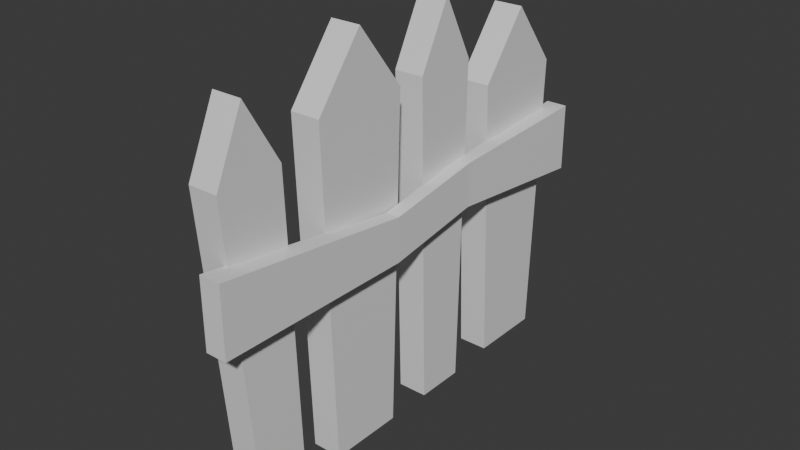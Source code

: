 # Source: fence.blend  (saved by Blender 4.0.36; exported with 4.5.12 LTS)
import bpy
from mathutils import Matrix  # noqa: F401  (used for matrix-valued properties, if any)

bpy.ops.wm.read_factory_settings(use_empty=True)
scene = bpy.context.scene
scene.name = 'Scene'

# ---- collections
col_collection = bpy.data.collections.new('Collection'); scene.collection.children.link(col_collection)

# ---- materials (node trees are filled in below, after node groups)
mat_material = bpy.data.materials.new('Material')
mat_material.alpha_threshold = 0.0
mat_material.use_transparent_shadow = False
mat_material.roughness = 0.5
mat_material.line_color = (0.0, 0.0, 0.0, 1.0)

# ---- material node trees
mat_material.use_nodes = True; mat_material.node_tree.nodes.clear()
_N = mat_material.node_tree.nodes; _L = mat_material.node_tree.links
n0 = _N.new('ShaderNodeOutputMaterial'); n0.name = 'Material Output'; n0.location = (300, 300)
n1 = _N.new('ShaderNodeBsdfPrincipled'); n1.name = 'Principled BSDF'; n1.location = (10, 300)
n1.inputs[3].default_value = 1.45
_L.new(n1.outputs[0], n0.inputs[0])
n0.is_active_output = True

# ---- world
world_world = bpy.data.worlds.new('World'); scene.world = world_world
world_world.use_nodes = True; world_world.node_tree.nodes.clear()
_N = world_world.node_tree.nodes; _L = world_world.node_tree.links
n0 = _N.new('ShaderNodeOutputWorld'); n0.name = 'World Output'; n0.location = (300, 300)
n1 = _N.new('ShaderNodeBackground'); n1.name = 'Background'; n1.location = (10, 300)
n1.inputs[0].default_value = (0.05088, 0.05088, 0.05088, 1.0)
_L.new(n1.outputs[0], n0.inputs[0])
n0.is_active_output = True
world_world.color = (0.05088, 0.05088, 0.05088)
world_world.use_sun_shadow = False
world_world.sun_shadow_jitter_overblur = 0.0

# ---- meshes
me_cube_001 = bpy.data.meshes.new('Cube.001')
me_cube_001.from_pydata([(1.0, 1.0, 1.0), (1.0, 0.7747, -1.0), (1.0, -1.0, 1.0), (1.0, -0.7747, -1.0), (-1.0, 1.0, 1.0), (-1.0, 0.7747, -1.0), (-1.0, -1.0, 1.0), (-1.0, -0.7747, -1.0), (-1.0, 0.0, -1.0), (1.0, 0.0, 1.384), (-1.0, 0.0, 1.384), (1.0, 0.0, -1.0), (1.0, -1.895, 1.0), (1.0, -2.233, -1.0), (1.0, -4.894, 1.0), (1.0, -4.556, -1.0), (-1.0, -1.895, 1.0), (-1.0, -2.233, -1.0), (-1.0, -4.894, 1.0), (-1.0, -4.556, -1.0), (-1.0, -3.394, -1.0), (1.0, -3.394, 1.384), (-1.0, -3.394, 1.384), (1.0, -3.394, -1.0), (1.0, -6.166, 0.8677), (1.0, -5.871, -0.966), (1.0, -8.164, 0.8475), (1.0, -7.418, -0.9816), (-1.0, -6.166, 0.8677), (-1.0, -5.871, -0.966), (-1.0, -8.164, 0.8475), (-1.0, -7.418, -0.9816), (-1.0, -6.644, -0.9738), (1.0, -7.265, 1.241), (-1.0, -7.265, 1.241), (1.0, -6.644, -0.9738), (-1.0, 3.455, -0.9745), (-1.0, 2.293, -0.9745), (1.0, 4.617, -0.9745), (-1.0, 4.617, -0.9745), (1.0, 4.955, 0.7916), (-1.0, 1.955, 0.7916), (1.0, 1.955, 0.7916), (1.0, 2.293, -0.9745), (-1.0, 4.955, 0.7916), (1.0, 3.455, 1.176), (-1.0, 3.455, 1.176), (1.0, 3.455, -0.9745), (0.7068, -8.728, 0.08946), (0.7068, -8.728, 0.4984), (0.7068, 5.385, 0.08946), (0.7068, 5.385, 0.4984), (2.13, -8.728, 0.08946), (2.13, -8.728, 0.4984), (2.13, 5.385, 0.08946), (2.13, 5.385, 0.4984), (1.094, -2.526, 0.07841), (1.094, -2.526, 0.3454), (2.023, -2.526, 0.07841), (2.023, -2.526, 0.3454), (0.9745, 0.6123, 0.4361), (1.904, 0.6123, 0.1691), (0.9745, 0.6123, 0.1691), (1.904, 0.6123, 0.4361)], [], [(9, 10, 6, 2), (3, 2, 6, 7), (8, 10, 4, 5), (8, 11, 3, 7), (11, 9, 2, 3), (5, 4, 0, 1), (1, 0, 9, 11), (5, 1, 11, 8), (7, 6, 10, 8), (0, 4, 10, 9), (21, 22, 18, 14), (15, 14, 18, 19), (20, 22, 16, 17), (20, 23, 15, 19), (23, 21, 14, 15), (17, 16, 12, 13), (13, 12, 21, 23), (17, 13, 23, 20), (19, 18, 22, 20), (12, 16, 22, 21), (33, 34, 30, 26), (27, 26, 30, 31), (32, 34, 28, 29), (32, 35, 27, 31), (35, 33, 26, 27), (29, 28, 24, 25), (25, 24, 33, 35), (29, 25, 35, 32), (31, 30, 34, 32), (24, 28, 34, 33), (45, 46, 41, 42), (43, 42, 41, 37), (36, 46, 44, 39), (36, 47, 43, 37), (47, 45, 42, 43), (39, 44, 40, 38), (38, 40, 45, 47), (39, 38, 47, 36), (37, 41, 46, 36), (40, 44, 46, 45), (62, 60, 51, 50), (50, 51, 55, 54), (58, 59, 53, 52), (52, 53, 49, 48), (56, 58, 52, 48), (59, 57, 49, 53), (63, 60, 57, 59), (62, 61, 58, 56), (61, 63, 59, 58), (48, 49, 57, 56), (54, 55, 63, 61), (50, 54, 61, 62), (55, 51, 60, 63), (56, 57, 60, 62)])
_uv = me_cube_001.uv_layers.new(name='UVMap')
_uv.uv.foreach_set('vector', [0.625, 0.625, 0.875, 0.625, 0.875, 0.75, 0.625, 0.75, 0.375, 0.75, 0.625, 0.75, 0.625, 1.0, 0.375, 1.0, 0.375, 0.125, 0.625, 0.125, 0.625, 0.25, 0.375, 0.25, 0.125, 0.625, 0.375, 0.625, 0.375, 0.75, 0.125, 0.75, 0.375, 0.625, 0.625, 0.625, 0.625, 0.75, 0.375, 0.75, 0.375, 0.25, 0.625, 0.25, 0.625, 0.5, 0.375, 0.5, 0.375, 0.5, 0.625, 0.5, 0.625, 0.625, 0.375, 0.625, 0.125, 0.5, 0.375, 0.5, 0.375, 0.625, 0.125, 0.625, 0.375, 0.0, 0.625, 0.0, 0.625, 0.125, 0.375, 0.125, 0.625, 0.5, 0.875, 0.5, 0.875, 0.625, 0.625, 0.625, 0.625, 0.625, 0.875, 0.625, 0.875, 0.75, 0.625, 0.75, 0.375, 0.75, 0.625, 0.75, 0.625, 1.0, 0.375, 1.0, 0.375, 0.125, 0.625, 0.125, 0.625, 0.25, 0.375, 0.25, 0.125, 0.625, 0.375, 0.625, 0.375, 0.75, 0.125, 0.75, 0.375, 0.625, 0.625, 0.625, 0.625, 0.75, 0.375, 0.75, 0.375, 0.25, 0.625, 0.25, 0.625, 0.5, 0.375, 0.5, 0.375, 0.5, 0.625, 0.5, 0.625, 0.625, 0.375, 0.625, 0.125, 0.5, 0.375, 0.5, 0.375, 0.625, 0.125, 0.625, 0.375, 0.0, 0.625, 0.0, 0.625, 0.125, 0.375, 0.125, 0.625, 0.5, 0.875, 0.5, 0.875, 0.625, 0.625, 0.625, 0.625, 0.625, 0.875, 0.625, 0.875, 0.75, 0.625, 0.75, 0.375, 0.75, 0.625, 0.75, 0.625, 1.0, 0.375, 1.0, 0.375, 0.125, 0.625, 0.125, 0.625, 0.25, 0.375, 0.25, 0.125, 0.625, 0.375, 0.625, 0.375, 0.75, 0.125, 0.75, 0.375, 0.625, 0.625, 0.625, 0.625, 0.75, 0.375, 0.75, 0.375, 0.25, 0.625, 0.25, 0.625, 0.5, 0.375, 0.5, 0.375, 0.5, 0.625, 0.5, 0.625, 0.625, 0.375, 0.625, 0.125, 0.5, 0.375, 0.5, 0.375, 0.625, 0.125, 0.625, 0.375, 0.0, 0.625, 0.0, 0.625, 0.125, 0.375, 0.125, 0.625, 0.5, 0.875, 0.5, 0.875, 0.625, 0.625, 0.625, 0.625, 0.625, 0.875, 0.625, 0.875, 0.75, 0.625, 0.75, 0.375, 0.75, 0.625, 0.75, 0.625, 1.0, 0.375, 1.0, 0.375, 0.125, 0.625, 0.125, 0.625, 0.25, 0.375, 0.25, 0.125, 0.625, 0.375, 0.625, 0.375, 0.75, 0.125, 0.75, 0.375, 0.625, 0.625, 0.625, 0.625, 0.75, 0.375, 0.75, 0.375, 0.25, 0.625, 0.25, 0.625, 0.5, 0.375, 0.5, 0.375, 0.5, 0.625, 0.5, 0.625, 0.625, 0.375, 0.625, 0.125, 0.5, 0.375, 0.5, 0.375, 0.625, 0.125, 0.625, 0.375, 0.0, 0.625, 0.0, 0.625, 0.125, 0.375, 0.125, 0.625, 0.5, 0.875, 0.5, 0.875, 0.625, 0.625, 0.625, 0.375, 0.1875, 0.625, 0.1875, 0.625, 0.25, 0.375, 0.25, 0.375, 0.25, 0.625, 0.25, 0.625, 0.5, 0.375, 0.5, 0.375, 0.625, 0.625, 0.625, 0.625, 0.75, 0.375, 0.75, 0.375, 0.75, 0.625, 0.75, 0.625, 1.0, 0.375, 1.0, 0.125, 0.625, 0.375, 0.625, 0.375, 0.75, 0.125, 0.75, 0.625, 0.625, 0.875, 0.625, 0.875, 0.75, 0.625, 0.75, 0.625, 0.5625, 0.875, 0.5625, 0.875, 0.625, 0.625, 0.625, 0.125, 0.5625, 0.375, 0.5625, 0.375, 0.625, 0.125, 0.625, 0.375, 0.5625, 0.625, 0.5625, 0.625, 0.625, 0.375, 0.625, 0.375, 0.0, 0.625, 0.0, 0.625, 0.125, 0.375, 0.125, 0.375, 0.5, 0.625, 0.5, 0.625, 0.5625, 0.375, 0.5625, 0.125, 0.5, 0.375, 0.5, 0.375, 0.5625, 0.125, 0.5625, 0.625, 0.5, 0.875, 0.5, 0.875, 0.5625, 0.625, 0.5625, 0.375, 0.125, 0.625, 0.125, 0.625, 0.1875, 0.375, 0.1875])
me_cube_001.materials.append(mat_material)
me_cube_001.use_mirror_vertex_groups = False
me_cube_001.update()

# ---- objects
ob_cube_001 = bpy.data.objects.new('Cube.001', me_cube_001)

# ---- transforms, parenting, visibility, modifiers, constraints
ob_cube_001.location = (0.0, 0.6678, 0.9669)
ob_cube_001.scale = (0.09006, 0.1967, 1.0)
ob_cube_001.lock_rotations_4d = False
ob_cube_001.empty_display_type = 'ARROWS'
ob_cube_001.lineart.crease_threshold = 0.0

# ---- collection membership
col_collection.objects.link(ob_cube_001)

# ---- scene / render settings (as saved in the file)
scene.frame_start = 1; scene.frame_end = 250; scene.frame_set(1)
scene.render.engine = 'BLENDER_EEVEE_NEXT'
scene.cycles.sampling_pattern = 'TABULATED_SOBOL'
bpy.context.view_layer.update()

# ---- added for rendering (the .blend has no active camera and no usable light): camera, sun
cam_auto = bpy.data.cameras.new('AutoCamera')
cam_auto.lens = 50.0
cam_auto.sensor_width = 36.0
cam_auto.clip_end = 1000.0
ob_auto_camera = bpy.data.objects.new('AutoCamera', cam_auto)
scene.collection.objects.link(ob_auto_camera)
ob_auto_camera.location = (3.44687, -3.73616, 3.87571)
ob_auto_camera.rotation_euler = (1.09748, -7.21219e-08, 0.694738)
scene.camera = ob_auto_camera
light_auto_sun = bpy.data.lights.new('AutoSun', 'SUN')
light_auto_sun.energy = 3.0
light_auto_sun.angle = 0.0523599
ob_auto_sun = bpy.data.objects.new('AutoSun', light_auto_sun)
scene.collection.objects.link(ob_auto_sun)
ob_auto_sun.rotation_euler = (0.872665, 0.174533, 0.523599)
bpy.context.view_layer.update()
